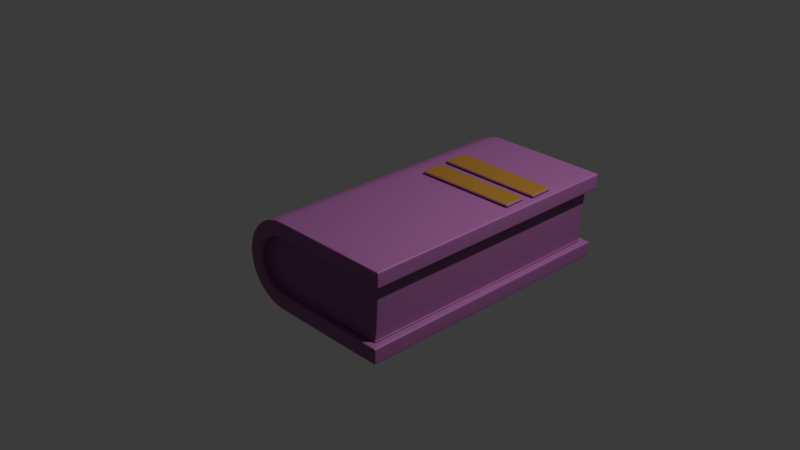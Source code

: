 # Source: book_pink.blend  (saved by Blender 4.2.66; exported with 4.5.12 LTS)
import bpy
from mathutils import Matrix  # noqa: F401  (used for matrix-valued properties, if any)

bpy.ops.wm.read_factory_settings(use_empty=True)
scene = bpy.context.scene
scene.name = 'Scene'

# ---- collections
col_collection = bpy.data.collections.new('Collection'); scene.collection.children.link(col_collection)

# ---- materials (node trees are filled in below, after node groups)
mat_material_001 = bpy.data.materials.new('Material.001')
mat_material_002 = bpy.data.materials.new('Material.002')

# ---- material node trees
mat_material_001.use_nodes = True; mat_material_001.node_tree.nodes.clear()
_N = mat_material_001.node_tree.nodes; _L = mat_material_001.node_tree.links
n0 = _N.new('ShaderNodeBsdfPrincipled'); n0.name = 'Principled BSDF'; n0.location = (10, 300)
n0.inputs[0].default_value = (0.3416, 0.1024, 0.3026, 1.0)
n1 = _N.new('ShaderNodeOutputMaterial'); n1.name = 'Material Output'; n1.location = (300, 300)
_L.new(n0.outputs[0], n1.inputs[0])
n1.is_active_output = True
mat_material_002.use_nodes = True; mat_material_002.node_tree.nodes.clear()
_N = mat_material_002.node_tree.nodes; _L = mat_material_002.node_tree.links
n0 = _N.new('ShaderNodeBsdfPrincipled'); n0.name = 'Principled BSDF'; n0.location = (10, 300)
n0.inputs[0].default_value = (0.3467, 0.1746, 0.03071, 1.0)
n1 = _N.new('ShaderNodeOutputMaterial'); n1.name = 'Material Output'; n1.location = (300, 300)
_L.new(n0.outputs[0], n1.inputs[0])
n1.is_active_output = True

# ---- world
world_world = bpy.data.worlds.new('World'); scene.world = world_world
world_world.use_nodes = True; world_world.node_tree.nodes.clear()
_N = world_world.node_tree.nodes; _L = world_world.node_tree.links
n0 = _N.new('ShaderNodeOutputWorld'); n0.name = 'World Output'; n0.location = (300, 300)
n1 = _N.new('ShaderNodeBackground'); n1.name = 'Background'; n1.location = (10, 300)
n1.inputs[0].default_value = (0.05088, 0.05088, 0.05088, 1.0)
_L.new(n1.outputs[0], n0.inputs[0])
n0.is_active_output = True
world_world.color = (0.05088, 0.05088, 0.05088)
world_world.sun_shadow_jitter_overblur = 0.0

# ---- cameras
cam_camera = bpy.data.cameras.new('Camera')
cam_camera.clip_end = 100.0
cam_camera.ortho_scale = 7.314

# ---- lights
light_light = bpy.data.lights.new('Light', 'POINT')
light_light.energy = 1000.0
light_light.shadow_soft_size = 0.1

# ---- meshes
me_cylinder_001 = bpy.data.meshes.new('Cylinder.001')
me_cylinder_001.from_pydata([(0.2718, -0.09918, -1.416), (0.274, -0.1159, 1.421), (0.2423, -0.1544, -1.415), (0.2445, -0.171, 1.422), (0.2059, -0.1987, -1.414), (0.2081, -0.2154, 1.424), (0.1615, -0.2351, -1.412), (0.1637, -0.2518, 1.425), (0.1109, -0.2622, -1.411), (0.1131, -0.2789, 1.426), (0.05602, -0.2788, -1.411), (0.0582, -0.2955, 1.426), (-0.001085, -0.2845, -1.41), (0.001093, -0.3011, 1.427), (-0.05819, -0.2788, -1.41), (-0.05601, -0.2955, 1.427), (-0.1131, -0.2622, -1.411), (-0.1109, -0.2789, 1.427), (-0.1637, -0.2351, -1.411), (-0.1615, -0.2518, 1.426), (-0.2081, -0.1987, -1.412), (-0.2059, -0.2154, 1.425), (-0.2445, -0.1543, -1.413), (-0.2423, -0.171, 1.424), (-0.2715, -0.1037, -1.415), (-0.2694, -0.1204, 1.423), (-0.2882, -0.04876, -1.416), (-0.286, -0.06544, 1.421), (-0.2938, 0.00837, -1.418), (-0.2916, -0.008313, 1.42), (-0.2882, 0.0655, -1.419), (-0.286, 0.04881, 1.418), (-0.268, 0.132, -1.421), (-0.2659, 0.1153, 1.416), (0.7278, 1.109, -1.485), (0.7286, 1.093, 1.511), (0.1704, 1.347, -1.492), (0.1711, 1.331, 1.505), (0.4322, -0.1709, -1.495), (0.3889, -0.2519, -1.493), (0.3897, -0.2684, 1.503), (0.4329, -0.1875, 1.502), (0.3307, -0.3228, -1.492), (0.3314, -0.3394, 1.504), (0.2597, -0.3811, -1.491), (0.2605, -0.3976, 1.505), (0.1788, -0.4244, -1.49), (0.1795, -0.4409, 1.506), (0.09097, -0.451, -1.49), (0.09172, -0.4675, 1.506), (-0.0003713, -0.46, -1.49), (0.0003773, -0.4765, 1.506), (-0.09171, -0.451, -1.49), (-0.09096, -0.4675, 1.506), (-0.1795, -0.4244, -1.491), (-0.1788, -0.4409, 1.506), (-0.2605, -0.3811, -1.491), (-0.2597, -0.3976, 1.505), (-0.3314, -0.3228, -1.493), (-0.3307, -0.3394, 1.504), (-0.3897, -0.2519, -1.494), (-0.3889, -0.2684, 1.502), (-0.4329, -0.1709, -1.495), (-0.4322, -0.1875, 1.501), (-0.4596, -0.08308, -1.497), (-0.4588, -0.09962, 1.499), (-0.4686, 0.008269, -1.499), (-0.4678, -0.008263, 1.498), (-0.4596, 0.09962, -1.5), (-0.4588, 0.08309, 1.496), (-0.4329, 0.1875, -1.502), (-0.4322, 0.1709, 1.495), (0.8824, 1.032, 1.511), (0.8816, 1.049, -1.485), (0.01727, 1.391, 1.504), (0.01652, 1.407, -1.492), (0.2812, -0.1031, -1.496), (0.2509, -0.1597, -1.494), (0.2517, -0.1762, 1.502), (0.2819, -0.1197, 1.5), (0.2133, -0.2055, -1.493), (0.2141, -0.222, 1.503), (0.1675, -0.2431, -1.492), (0.1683, -0.2596, 1.504), (0.1153, -0.271, -1.491), (0.116, -0.2876, 1.505), (0.05859, -0.2882, -1.49), (0.05934, -0.3048, 1.506), (-0.0003704, -0.294, -1.49), (0.0003782, -0.3106, 1.506), (-0.05933, -0.2882, -1.49), (-0.05858, -0.3048, 1.506), (-0.116, -0.271, -1.49), (-0.1153, -0.2876, 1.506), (-0.1683, -0.2431, -1.491), (-0.1675, -0.2596, 1.505), (-0.2141, -0.2055, -1.492), (-0.2133, -0.222, 1.505), (-0.2517, -0.1597, -1.493), (-0.2509, -0.1762, 1.503), (-0.2796, -0.1074, -1.494), (-0.2789, -0.1239, 1.502), (-0.2968, -0.05069, -1.496), (-0.2961, -0.06722, 1.501), (-0.3026, 0.008293, -1.497), (-0.3019, -0.008239, 1.499), (-0.2968, 0.06727, -1.499), (-0.2961, 0.05074, 1.497), (-0.2763, 0.1349, -1.5), (-0.2755, 0.1184, 1.496), (0.6893, 1.023, 1.431), (0.687, 1.039, -1.406), (0.1495, 1.254, 1.425), (0.1471, 1.27, -1.412), (-0.4097, 0.245, -0.8451), (-0.4099, 0.2495, -0.5643), (-0.00739, 1.344, -0.554), (-0.007195, 1.34, -0.8227), (-0.3991, 0.2708, -0.4787), (-0.3993, 0.2751, -0.2125), (-0.01734, 1.314, -0.2178), (-0.01715, 1.31, -0.4725), (-0.4432, 0.2618, -0.5645), (-0.443, 0.2573, -0.8453), (-0.03926, 1.356, -0.5542), (-0.03907, 1.351, -0.8229), (-0.4326, 0.2873, -0.2128), (-0.4324, 0.2831, -0.4789), (-0.04902, 1.321, -0.4727), (-0.04921, 1.325, -0.218)], [], [(38, 41, 40, 39), (39, 40, 43, 42), (42, 43, 45, 44), (44, 45, 47, 46), (46, 47, 49, 48), (48, 49, 51, 50), (50, 51, 53, 52), (52, 53, 55, 54), (54, 55, 57, 56), (56, 57, 59, 58), (58, 59, 61, 60), (60, 61, 63, 62), (62, 63, 65, 64), (64, 65, 67, 66), (66, 67, 69, 68), (68, 69, 71, 70), (70, 71, 74, 75), (41, 38, 73, 72), (111, 113, 112, 110), (3, 1, 110, 112, 33, 31, 29, 27, 25, 23, 21, 19, 17, 15, 13, 11, 9, 7, 5), (0, 2, 4, 6, 8, 10, 12, 14, 16, 18, 20, 22, 24, 26, 28, 30, 32, 113, 111), (77, 76, 38, 39), (79, 78, 40, 41), (80, 77, 39, 42), (78, 81, 43, 40), (82, 80, 42, 44), (81, 83, 45, 43), (84, 82, 44, 46), (83, 85, 47, 45), (86, 84, 46, 48), (85, 87, 49, 47), (88, 86, 48, 50), (87, 89, 51, 49), (90, 88, 50, 52), (89, 91, 53, 51), (92, 90, 52, 54), (91, 93, 55, 53), (94, 92, 54, 56), (93, 95, 57, 55), (96, 94, 56, 58), (95, 97, 59, 57), (98, 96, 58, 60), (97, 99, 61, 59), (100, 98, 60, 62), (99, 101, 63, 61), (102, 100, 62, 64), (101, 103, 65, 63), (104, 102, 64, 66), (103, 105, 67, 65), (106, 104, 66, 68), (105, 107, 69, 67), (108, 106, 68, 70), (107, 109, 71, 69), (34, 35, 72, 73), (37, 36, 75, 74), (109, 37, 74, 71), (36, 108, 70, 75), (76, 34, 73, 38), (35, 79, 41, 72), (2, 0, 76, 77), (1, 3, 78, 79), (4, 2, 77, 80), (3, 5, 81, 78), (6, 4, 80, 82), (5, 7, 83, 81), (8, 6, 82, 84), (7, 9, 85, 83), (10, 8, 84, 86), (9, 11, 87, 85), (12, 10, 86, 88), (11, 13, 89, 87), (14, 12, 88, 90), (13, 15, 91, 89), (16, 14, 90, 92), (15, 17, 93, 91), (18, 16, 92, 94), (17, 19, 95, 93), (20, 18, 94, 96), (19, 21, 97, 95), (22, 20, 96, 98), (21, 23, 99, 97), (24, 22, 98, 100), (23, 25, 101, 99), (26, 24, 100, 102), (25, 27, 103, 101), (28, 26, 102, 104), (27, 29, 105, 103), (30, 28, 104, 106), (29, 31, 107, 105), (32, 30, 106, 108), (31, 33, 109, 107), (111, 110, 35, 34), (112, 113, 36, 37), (33, 112, 37, 109), (113, 32, 108, 36), (0, 111, 34, 76), (110, 1, 79, 35), (114, 117, 116, 115), (118, 121, 120, 119), (123, 122, 124, 125), (127, 126, 129, 128), (119, 120, 129, 126), (118, 119, 126, 127), (115, 116, 124, 122), (114, 115, 122, 123), (121, 118, 127, 128), (120, 121, 128, 129), (117, 114, 123, 125), (116, 117, 125, 124)])
me_cylinder_001.polygons.foreach_set('material_index', [0, 0, 0, 0, 0, 0, 0, 0, 0, 0, 0, 0, 0, 0, 0, 0, 0, 0, 0, 0, 0, 0, 0, 0, 0, 0, 0, 0, 0, 0, 0, 0, 0, 0, 0, 0, 0, 0, 0, 0, 0, 0, 0, 0, 0, 0, 0, 0, 0, 0, 0, 0, 0, 0, 0, 0, 0, 0, 0, 0, 0, 0, 0, 0, 0, 0, 0, 0, 0, 0, 0, 0, 0, 0, 0, 0, 0, 0, 0, 0, 0, 0, 0, 0, 0, 0, 0, 0, 0, 0, 0, 0, 0, 0, 0, 0, 0, 0, 0, 1, 1, 0, 0, 0, 0, 0, 0, 0, 0])
_uv = me_cylinder_001.uv_layers.new(name='UVMap')
_uv.uv.foreach_set('vector', [0.6875, 0.5, 0.6875, 1.0, 0.6562, 1.0, 0.6562, 0.5, 0.6562, 0.5, 0.6562, 1.0, 0.625, 1.0, 0.625, 0.5, 0.625, 0.5, 0.625, 1.0, 0.5938, 1.0, 0.5938, 0.5, 0.5938, 0.5, 0.5938, 1.0, 0.5625, 1.0, 0.5625, 0.5, 0.5625, 0.5, 0.5625, 1.0, 0.5312, 1.0, 0.5312, 0.5, 0.5312, 0.5, 0.5312, 1.0, 0.5, 1.0, 0.5, 0.5, 0.5, 0.5, 0.5, 1.0, 0.4688, 1.0, 0.4688, 0.5, 0.4688, 0.5, 0.4688, 1.0, 0.4375, 1.0, 0.4375, 0.5, 0.4375, 0.5, 0.4375, 1.0, 0.4062, 1.0, 0.4062, 0.5, 0.4062, 0.5, 0.4062, 1.0, 0.375, 1.0, 0.375, 0.5, 0.375, 0.5, 0.375, 1.0, 0.3438, 1.0, 0.3438, 0.5, 0.3438, 0.5, 0.3438, 1.0, 0.3125, 1.0, 0.3125, 0.5, 0.3125, 0.5, 0.3125, 1.0, 0.2812, 1.0, 0.2812, 0.5, 0.2812, 0.5, 0.2812, 1.0, 0.25, 1.0, 0.25, 0.5, 0.25, 0.5, 0.25, 1.0, 0.2188, 1.0, 0.2188, 0.5, 0.2188, 0.5, 0.2188, 1.0, 0.1875, 1.0, 0.1875, 0.5, 0.1875, 0.5, 0.1875, 1.0, 0.1875, 1.0, 0.1875, 0.5, 0.6875, 1.0, 0.6875, 0.5, 0.6875, 0.5, 0.6875, 1.0, 0.5942, 0.5, 0.2808, 0.5, 0.2808, 1.0, 0.5942, 1.0, 0.5751, 1.0, 0.5847, 1.0, 0.5942, 1.0, 0.2808, 1.0, 0.2947, 1.0, 0.304, 1.0, 0.3178, 1.0, 0.3349, 1.0, 0.3541, 1.0, 0.3744, 1.0, 0.3955, 1.0, 0.417, 1.0, 0.4387, 1.0, 0.4604, 1.0, 0.482, 1.0, 0.5032, 1.0, 0.5237, 1.0, 0.5431, 1.0, 0.5607, 1.0, 0.5847, 0.5, 0.5751, 0.5, 0.5607, 0.5, 0.5431, 0.5, 0.5237, 0.5, 0.5032, 0.5, 0.482, 0.5, 0.4604, 0.5, 0.4387, 0.5, 0.417, 0.5, 0.3955, 0.5, 0.3744, 0.5, 0.3541, 0.5, 0.3349, 0.5, 0.3178, 0.5, 0.304, 0.5, 0.2947, 0.5, 0.2808, 0.5, 0.5942, 0.5, 0.5795, 0.5, 0.5899, 0.5, 0.6875, 0.5, 0.6562, 0.5, 0.5899, 1.0, 0.5795, 1.0, 0.6562, 1.0, 0.6875, 1.0, 0.5645, 0.5, 0.5795, 0.5, 0.6562, 0.5, 0.625, 0.5, 0.5795, 1.0, 0.5645, 1.0, 0.625, 1.0, 0.6562, 1.0, 0.5462, 0.5, 0.5645, 0.5, 0.625, 0.5, 0.5938, 0.5, 0.5645, 1.0, 0.5462, 1.0, 0.5938, 1.0, 0.625, 1.0, 0.5261, 0.5, 0.5462, 0.5, 0.5938, 0.5, 0.5625, 0.5, 0.5462, 1.0, 0.5261, 1.0, 0.5625, 1.0, 0.5938, 1.0, 0.505, 0.5, 0.5261, 0.5, 0.5625, 0.5, 0.5312, 0.5, 0.5261, 1.0, 0.505, 1.0, 0.5312, 1.0, 0.5625, 1.0, 0.4831, 0.5, 0.505, 0.5, 0.5312, 0.5, 0.5, 0.5, 0.505, 1.0, 0.4831, 1.0, 0.5, 1.0, 0.5312, 1.0, 0.461, 0.5, 0.4831, 0.5, 0.5, 0.5, 0.4688, 0.5, 0.4831, 1.0, 0.461, 1.0, 0.4688, 1.0, 0.5, 1.0, 0.4386, 0.5, 0.461, 0.5, 0.4688, 0.5, 0.4375, 0.5, 0.461, 1.0, 0.4386, 1.0, 0.4375, 1.0, 0.4688, 1.0, 0.4163, 0.5, 0.4386, 0.5, 0.4375, 0.5, 0.4062, 0.5, 0.4386, 1.0, 0.4163, 1.0, 0.4062, 1.0, 0.4375, 1.0, 0.3942, 0.5, 0.4163, 0.5, 0.4062, 0.5, 0.375, 0.5, 0.4163, 1.0, 0.3942, 1.0, 0.375, 1.0, 0.4062, 1.0, 0.3725, 0.5, 0.3942, 0.5, 0.375, 0.5, 0.3438, 0.5, 0.3942, 1.0, 0.3725, 1.0, 0.3438, 1.0, 0.375, 1.0, 0.3515, 0.5, 0.3725, 0.5, 0.3438, 0.5, 0.3125, 0.5, 0.3725, 1.0, 0.3515, 1.0, 0.3125, 1.0, 0.3438, 1.0, 0.3317, 0.5, 0.3515, 0.5, 0.3125, 0.5, 0.2812, 0.5, 0.3515, 1.0, 0.3317, 1.0, 0.2812, 1.0, 0.3125, 1.0, 0.3138, 0.5, 0.3317, 0.5, 0.2812, 0.5, 0.25, 0.5, 0.3317, 1.0, 0.3138, 1.0, 0.25, 1.0, 0.2812, 1.0, 0.2994, 0.5, 0.3138, 0.5, 0.25, 0.5, 0.2188, 0.5, 0.3138, 1.0, 0.2994, 1.0, 0.2188, 1.0, 0.25, 1.0, 0.2893, 0.5, 0.2994, 0.5, 0.2188, 0.5, 0.1875, 0.5, 0.2994, 1.0, 0.2893, 1.0, 0.1875, 1.0, 0.2188, 1.0, 0.5993, 0.5, 0.5993, 1.0, 0.6875, 1.0, 0.6875, 0.5, 0.2758, 1.0, 0.2758, 0.5, 0.1875, 0.5, 0.1875, 1.0, 0.2893, 1.0, 0.2758, 1.0, 0.1875, 1.0, 0.1875, 1.0, 0.2758, 0.5, 0.2893, 0.5, 0.1875, 0.5, 0.1875, 0.5, 0.5899, 0.5, 0.5993, 0.5, 0.6875, 0.5, 0.6875, 0.5, 0.5993, 1.0, 0.5899, 1.0, 0.6875, 1.0, 0.6875, 1.0, 0.5751, 0.5, 0.5847, 0.5, 0.5899, 0.5, 0.5795, 0.5, 0.5847, 1.0, 0.5751, 1.0, 0.5795, 1.0, 0.5899, 1.0, 0.5607, 0.5, 0.5751, 0.5, 0.5795, 0.5, 0.5645, 0.5, 0.5751, 1.0, 0.5607, 1.0, 0.5645, 1.0, 0.5795, 1.0, 0.5431, 0.5, 0.5607, 0.5, 0.5645, 0.5, 0.5462, 0.5, 0.5607, 1.0, 0.5431, 1.0, 0.5462, 1.0, 0.5645, 1.0, 0.5237, 0.5, 0.5431, 0.5, 0.5462, 0.5, 0.5261, 0.5, 0.5431, 1.0, 0.5237, 1.0, 0.5261, 1.0, 0.5462, 1.0, 0.5032, 0.5, 0.5237, 0.5, 0.5261, 0.5, 0.505, 0.5, 0.5237, 1.0, 0.5032, 1.0, 0.505, 1.0, 0.5261, 1.0, 0.482, 0.5, 0.5032, 0.5, 0.505, 0.5, 0.4831, 0.5, 0.5032, 1.0, 0.482, 1.0, 0.4831, 1.0, 0.505, 1.0, 0.4604, 0.5, 0.482, 0.5, 0.4831, 0.5, 0.461, 0.5, 0.482, 1.0, 0.4604, 1.0, 0.461, 1.0, 0.4831, 1.0, 0.4387, 0.5, 0.4604, 0.5, 0.461, 0.5, 0.4386, 0.5, 0.4604, 1.0, 0.4387, 1.0, 0.4386, 1.0, 0.461, 1.0, 0.417, 0.5, 0.4387, 0.5, 0.4386, 0.5, 0.4163, 0.5, 0.4387, 1.0, 0.417, 1.0, 0.4163, 1.0, 0.4386, 1.0, 0.3955, 0.5, 0.417, 0.5, 0.4163, 0.5, 0.3942, 0.5, 0.417, 1.0, 0.3955, 1.0, 0.3942, 1.0, 0.4163, 1.0, 0.3744, 0.5, 0.3955, 0.5, 0.3942, 0.5, 0.3725, 0.5, 0.3955, 1.0, 0.3744, 1.0, 0.3725, 1.0, 0.3942, 1.0, 0.3541, 0.5, 0.3744, 0.5, 0.3725, 0.5, 0.3515, 0.5, 0.3744, 1.0, 0.3541, 1.0, 0.3515, 1.0, 0.3725, 1.0, 0.3349, 0.5, 0.3541, 0.5, 0.3515, 0.5, 0.3317, 0.5, 0.3541, 1.0, 0.3349, 1.0, 0.3317, 1.0, 0.3515, 1.0, 0.3178, 0.5, 0.3349, 0.5, 0.3317, 0.5, 0.3138, 0.5, 0.3349, 1.0, 0.3178, 1.0, 0.3138, 1.0, 0.3317, 1.0, 0.304, 0.5, 0.3178, 0.5, 0.3138, 0.5, 0.2994, 0.5, 0.3178, 1.0, 0.304, 1.0, 0.2994, 1.0, 0.3138, 1.0, 0.2947, 0.5, 0.304, 0.5, 0.2994, 0.5, 0.2893, 0.5, 0.304, 1.0, 0.2947, 1.0, 0.2893, 1.0, 0.2994, 1.0, 0.5942, 0.5, 0.5942, 1.0, 0.5993, 1.0, 0.5993, 0.5, 0.2808, 1.0, 0.2808, 0.5, 0.2758, 0.5, 0.2758, 1.0, 0.2947, 1.0, 0.2808, 1.0, 0.2758, 1.0, 0.2893, 1.0, 0.2808, 0.5, 0.2947, 0.5, 0.2893, 0.5, 0.2758, 0.5, 0.5847, 0.5, 0.5942, 0.5, 0.5993, 0.5, 0.5899, 0.5, 0.5942, 1.0, 0.5847, 1.0, 0.5899, 1.0, 0.5993, 1.0, 0.1875, 0.5, 0.1875, 0.5, 0.1875, 1.0, 0.1875, 1.0, 0.1875, 0.5, 0.1875, 0.5, 0.1875, 1.0, 0.1875, 1.0, 0.1875, 0.5, 0.1875, 1.0, 0.1875, 1.0, 0.1875, 0.5, 0.1875, 0.5, 0.1875, 1.0, 0.1875, 1.0, 0.1875, 0.5, 0.1875, 1.0, 0.1875, 1.0, 0.1875, 1.0, 0.1875, 1.0, 0.1875, 0.5, 0.1875, 1.0, 0.1875, 1.0, 0.1875, 0.5, 0.1875, 1.0, 0.1875, 1.0, 0.1875, 1.0, 0.1875, 1.0, 0.1875, 0.5, 0.1875, 1.0, 0.1875, 1.0, 0.1875, 0.5, 0.1875, 0.5, 0.1875, 0.5, 0.1875, 0.5, 0.1875, 0.5, 0.1875, 1.0, 0.1875, 0.5, 0.1875, 0.5, 0.1875, 1.0, 0.1875, 0.5, 0.1875, 0.5, 0.1875, 0.5, 0.1875, 0.5, 0.1875, 1.0, 0.1875, 0.5, 0.1875, 0.5, 0.1875, 1.0])
me_cylinder_001.materials.append(mat_material_001)
me_cylinder_001.materials.append(mat_material_002)
me_cylinder_001.update()

# ---- objects
ob_light = bpy.data.objects.new('Light', light_light)
ob_camera = bpy.data.objects.new('Camera', cam_camera)
ob_cylinder = bpy.data.objects.new('Cylinder', me_cylinder_001)

# ---- transforms, parenting, visibility, modifiers, constraints
ob_light.location = (4.076, 1.005, 5.904)
ob_light.rotation_euler = (0.6503, 0.05522, 1.866)
ob_light.lock_rotations_4d = False
ob_light.empty_display_type = 'ARROWS'
ob_light.color = (0.0, 0.0, 0.0, 0.0)
ob_light.lineart.crease_threshold = 0.0
ob_camera.location = (7.359, -6.926, 4.958)
ob_camera.rotation_euler = (1.109, 0.0, 0.8149)
ob_camera.lock_rotations_4d = False
ob_camera.empty_display_type = 'ARROWS'
ob_camera.color = (0.0, 0.0, 0.0, 0.0)
ob_camera.display_type = 'WIRE'
ob_camera.lineart.crease_threshold = 0.0
ob_cylinder.location = (0.0, 0.0, 0.0)
ob_cylinder.rotation_euler = (-4.721, -5.065, -0.001051)
_m = ob_cylinder.modifiers.new('Bevel', 'BEVEL')
_m.width = 0.11
_m.width_pct = 0.11
_m.segments = 4
_m = ob_cylinder.modifiers.new('Subdivision', 'SUBSURF')

# ---- collection membership
col_collection.objects.link(ob_light)
col_collection.objects.link(ob_camera)
col_collection.objects.link(ob_cylinder)

# ---- scene / render settings (as saved in the file)
scene.camera = ob_camera
scene.frame_start = 1; scene.frame_end = 250; scene.frame_set(1)
scene.render.engine = 'BLENDER_EEVEE_NEXT'
bpy.context.view_layer.update()
